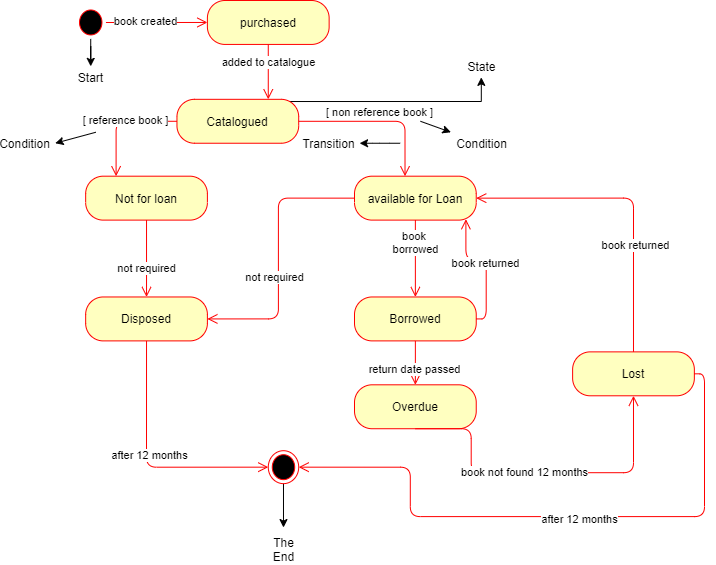

The diagram above was exported from draw.io. Its source (the exported page's mxGraphModel, read from the mxfile embedded in the PNG):
<mxGraphModel dx="1264" dy="601" grid="1" gridSize="10" guides="1" tooltips="1" connect="1" arrows="1" fold="1" page="1" pageScale="1" pageWidth="850" pageHeight="1100" math="0" shadow="0">
  <root>
    <mxCell id="0" />
    <mxCell id="1" parent="0" />
    <mxCell id="kv1_ECH6W7s3IBlmmtsI-55" value="" style="group" parent="1" vertex="1" connectable="0">
      <mxGeometry x="80" y="40" width="700" height="560" as="geometry" />
    </mxCell>
    <mxCell id="kv1_ECH6W7s3IBlmmtsI-38" style="edgeStyle=orthogonalEdgeStyle;rounded=0;orthogonalLoop=1;jettySize=auto;html=1;" parent="kv1_ECH6W7s3IBlmmtsI-55" source="kv1_ECH6W7s3IBlmmtsI-1" edge="1">
      <mxGeometry relative="1" as="geometry">
        <mxPoint x="86.23188405797102" y="65.88235294117646" as="targetPoint" />
      </mxGeometry>
    </mxCell>
    <mxCell id="kv1_ECH6W7s3IBlmmtsI-1" value="" style="ellipse;html=1;shape=startState;fillColor=#000000;strokeColor=#ff0000;" parent="kv1_ECH6W7s3IBlmmtsI-55" vertex="1">
      <mxGeometry x="71.01449275362319" y="5.490196078431372" width="30.434782608695656" height="32.94117647058823" as="geometry" />
    </mxCell>
    <mxCell id="kv1_ECH6W7s3IBlmmtsI-2" value="" style="edgeStyle=orthogonalEdgeStyle;html=1;verticalAlign=bottom;endArrow=open;endSize=8;strokeColor=#ff0000;entryX=0;entryY=0.5;entryDx=0;entryDy=0;" parent="kv1_ECH6W7s3IBlmmtsI-55" source="kv1_ECH6W7s3IBlmmtsI-1" target="kv1_ECH6W7s3IBlmmtsI-3" edge="1">
      <mxGeometry relative="1" as="geometry">
        <mxPoint x="263.768115942029" y="38.4313725490196" as="targetPoint" />
      </mxGeometry>
    </mxCell>
    <mxCell id="kv1_ECH6W7s3IBlmmtsI-40" value="book created" style="edgeLabel;html=1;align=center;verticalAlign=middle;resizable=0;points=[];" parent="kv1_ECH6W7s3IBlmmtsI-2" vertex="1" connectable="0">
      <mxGeometry x="-0.24" y="2" relative="1" as="geometry">
        <mxPoint as="offset" />
      </mxGeometry>
    </mxCell>
    <mxCell id="kv1_ECH6W7s3IBlmmtsI-3" value="purchased" style="rounded=1;whiteSpace=wrap;html=1;arcSize=40;fontColor=#000000;fillColor=#ffffc0;strokeColor=#ff0000;" parent="kv1_ECH6W7s3IBlmmtsI-55" vertex="1">
      <mxGeometry x="202.8985507246377" width="121.73913043478262" height="43.921568627450974" as="geometry" />
    </mxCell>
    <mxCell id="kv1_ECH6W7s3IBlmmtsI-4" value="added to catalogue" style="edgeStyle=orthogonalEdgeStyle;html=1;verticalAlign=bottom;endArrow=open;endSize=8;strokeColor=#ff0000;" parent="kv1_ECH6W7s3IBlmmtsI-55" source="kv1_ECH6W7s3IBlmmtsI-3" target="kv1_ECH6W7s3IBlmmtsI-5" edge="1">
      <mxGeometry relative="1" as="geometry">
        <mxPoint x="233.33333333333334" y="153.7254901960784" as="targetPoint" />
        <Array as="points">
          <mxPoint x="233.33333333333334" y="142.74509803921563" />
        </Array>
      </mxGeometry>
    </mxCell>
    <mxCell id="kv1_ECH6W7s3IBlmmtsI-41" style="edgeStyle=orthogonalEdgeStyle;rounded=0;orthogonalLoop=1;jettySize=auto;html=1;exitX=0.927;exitY=0.05;exitDx=0;exitDy=0;exitPerimeter=0;" parent="kv1_ECH6W7s3IBlmmtsI-55" source="kv1_ECH6W7s3IBlmmtsI-5" edge="1">
      <mxGeometry relative="1" as="geometry">
        <mxPoint x="476.81159420289856" y="76.8627450980392" as="targetPoint" />
      </mxGeometry>
    </mxCell>
    <mxCell id="kv1_ECH6W7s3IBlmmtsI-5" value="Catalogued" style="rounded=1;whiteSpace=wrap;html=1;arcSize=40;fontColor=#000000;fillColor=#ffffc0;strokeColor=#ff0000;" parent="kv1_ECH6W7s3IBlmmtsI-55" vertex="1">
      <mxGeometry x="172.46376811594203" y="98.8235294117647" width="121.73913043478262" height="43.921568627450974" as="geometry" />
    </mxCell>
    <mxCell id="kv1_ECH6W7s3IBlmmtsI-6" value="available for Loan" style="rounded=1;whiteSpace=wrap;html=1;arcSize=40;fontColor=#000000;fillColor=#ffffc0;strokeColor=#ff0000;" parent="kv1_ECH6W7s3IBlmmtsI-55" vertex="1">
      <mxGeometry x="350" y="175.6862745098039" width="121.73913043478262" height="43.921568627450974" as="geometry" />
    </mxCell>
    <mxCell id="kv1_ECH6W7s3IBlmmtsI-12" value="Borrowed" style="rounded=1;whiteSpace=wrap;html=1;arcSize=40;fontColor=#000000;fillColor=#ffffc0;strokeColor=#ff0000;" parent="kv1_ECH6W7s3IBlmmtsI-55" vertex="1">
      <mxGeometry x="350" y="296.4705882352941" width="121.73913043478262" height="43.921568627450974" as="geometry" />
    </mxCell>
    <mxCell id="kv1_ECH6W7s3IBlmmtsI-13" value="book&amp;nbsp;&lt;br&gt;borrowed" style="edgeStyle=orthogonalEdgeStyle;html=1;verticalAlign=bottom;endArrow=open;endSize=8;strokeColor=#ff0000;" parent="kv1_ECH6W7s3IBlmmtsI-55" source="kv1_ECH6W7s3IBlmmtsI-6" target="kv1_ECH6W7s3IBlmmtsI-12" edge="1">
      <mxGeometry relative="1" as="geometry">
        <mxPoint x="466.6666666666667" y="329.4117647058823" as="targetPoint" />
        <mxPoint x="466.6666666666667" y="258.0392156862745" as="sourcePoint" />
      </mxGeometry>
    </mxCell>
    <mxCell id="kv1_ECH6W7s3IBlmmtsI-14" value="Overdue" style="rounded=1;whiteSpace=wrap;html=1;arcSize=40;fontColor=#000000;fillColor=#ffffc0;strokeColor=#ff0000;" parent="kv1_ECH6W7s3IBlmmtsI-55" vertex="1">
      <mxGeometry x="350" y="384.313725490196" width="121.73913043478262" height="43.921568627450974" as="geometry" />
    </mxCell>
    <mxCell id="kv1_ECH6W7s3IBlmmtsI-16" value="" style="edgeStyle=orthogonalEdgeStyle;html=1;align=left;verticalAlign=bottom;endArrow=open;endSize=8;strokeColor=#ff0000;exitX=0.5;exitY=1;exitDx=0;exitDy=0;entryX=0.5;entryY=0;entryDx=0;entryDy=0;" parent="kv1_ECH6W7s3IBlmmtsI-55" source="kv1_ECH6W7s3IBlmmtsI-12" target="kv1_ECH6W7s3IBlmmtsI-14" edge="1">
      <mxGeometry x="-1" relative="1" as="geometry">
        <mxPoint x="415.94202898550725" y="247.0588235294117" as="targetPoint" />
        <mxPoint x="309.4202898550725" y="247.0588235294117" as="sourcePoint" />
        <Array as="points" />
      </mxGeometry>
    </mxCell>
    <mxCell id="kv1_ECH6W7s3IBlmmtsI-34" value="return date passed" style="edgeLabel;html=1;align=center;verticalAlign=middle;resizable=0;points=[];" parent="kv1_ECH6W7s3IBlmmtsI-16" vertex="1" connectable="0">
      <mxGeometry x="0.2533" y="-1" relative="1" as="geometry">
        <mxPoint as="offset" />
      </mxGeometry>
    </mxCell>
    <mxCell id="kv1_ECH6W7s3IBlmmtsI-17" value="Lost" style="rounded=1;whiteSpace=wrap;html=1;arcSize=40;fontColor=#000000;fillColor=#ffffc0;strokeColor=#ff0000;" parent="kv1_ECH6W7s3IBlmmtsI-55" vertex="1">
      <mxGeometry x="568.1159420289855" y="351.3725490196078" width="121.73913043478262" height="43.921568627450974" as="geometry" />
    </mxCell>
    <mxCell id="kv1_ECH6W7s3IBlmmtsI-19" value="" style="edgeStyle=orthogonalEdgeStyle;html=1;verticalAlign=bottom;endArrow=open;endSize=8;strokeColor=#ff0000;exitX=0.5;exitY=1;exitDx=0;exitDy=0;entryX=0.5;entryY=1;entryDx=0;entryDy=0;" parent="kv1_ECH6W7s3IBlmmtsI-55" source="kv1_ECH6W7s3IBlmmtsI-14" target="kv1_ECH6W7s3IBlmmtsI-17" edge="1">
      <mxGeometry relative="1" as="geometry">
        <mxPoint x="669.5652173913044" y="472.1568627450979" as="targetPoint" />
        <mxPoint x="476.81159420289856" y="269.01960784313724" as="sourcePoint" />
        <Array as="points">
          <mxPoint x="466.6666666666667" y="472.1568627450979" />
          <mxPoint x="628.9855072463769" y="472.1568627450979" />
        </Array>
      </mxGeometry>
    </mxCell>
    <mxCell id="kv1_ECH6W7s3IBlmmtsI-35" value="book not found 12 months" style="edgeLabel;html=1;align=center;verticalAlign=middle;resizable=0;points=[];" parent="kv1_ECH6W7s3IBlmmtsI-19" vertex="1" connectable="0">
      <mxGeometry x="-0.0954" y="1" relative="1" as="geometry">
        <mxPoint as="offset" />
      </mxGeometry>
    </mxCell>
    <mxCell id="kv1_ECH6W7s3IBlmmtsI-20" value="Disposed" style="rounded=1;whiteSpace=wrap;html=1;arcSize=40;fontColor=#000000;fillColor=#ffffc0;strokeColor=#ff0000;" parent="kv1_ECH6W7s3IBlmmtsI-55" vertex="1">
      <mxGeometry x="81.15942028985508" y="296.4705882352941" width="121.73913043478262" height="43.921568627450974" as="geometry" />
    </mxCell>
    <mxCell id="kv1_ECH6W7s3IBlmmtsI-21" value="[ non reference book ]" style="edgeStyle=orthogonalEdgeStyle;html=1;verticalAlign=bottom;endArrow=open;endSize=8;strokeColor=#ff0000;entryX=0.415;entryY=0;entryDx=0;entryDy=0;entryPerimeter=0;" parent="kv1_ECH6W7s3IBlmmtsI-55" source="kv1_ECH6W7s3IBlmmtsI-5" target="kv1_ECH6W7s3IBlmmtsI-6" edge="1">
      <mxGeometry relative="1" as="geometry">
        <mxPoint x="233.33333333333334" y="186.66666666666663" as="targetPoint" />
        <mxPoint x="476.81159420289856" y="269.01960784313724" as="sourcePoint" />
        <Array as="points">
          <mxPoint x="400.72463768115944" y="120.78431372549015" />
        </Array>
      </mxGeometry>
    </mxCell>
    <mxCell id="kv1_ECH6W7s3IBlmmtsI-22" value="" style="edgeStyle=orthogonalEdgeStyle;html=1;verticalAlign=bottom;endArrow=open;endSize=8;strokeColor=#ff0000;exitX=0.5;exitY=0;exitDx=0;exitDy=0;entryX=1;entryY=0.5;entryDx=0;entryDy=0;" parent="kv1_ECH6W7s3IBlmmtsI-55" source="kv1_ECH6W7s3IBlmmtsI-17" target="kv1_ECH6W7s3IBlmmtsI-6" edge="1">
      <mxGeometry relative="1" as="geometry">
        <mxPoint x="476.81159420289856" y="318.43137254901956" as="targetPoint" />
        <mxPoint x="476.81159420289856" y="269.01960784313724" as="sourcePoint" />
      </mxGeometry>
    </mxCell>
    <mxCell id="kv1_ECH6W7s3IBlmmtsI-36" value="book returned" style="edgeLabel;html=1;align=center;verticalAlign=middle;resizable=0;points=[];" parent="kv1_ECH6W7s3IBlmmtsI-22" vertex="1" connectable="0">
      <mxGeometry x="-0.3125" y="-2" relative="1" as="geometry">
        <mxPoint as="offset" />
      </mxGeometry>
    </mxCell>
    <mxCell id="kv1_ECH6W7s3IBlmmtsI-11" value="Not for loan" style="rounded=1;whiteSpace=wrap;html=1;arcSize=40;fontColor=#000000;fillColor=#ffffc0;strokeColor=#ff0000;" parent="kv1_ECH6W7s3IBlmmtsI-55" vertex="1">
      <mxGeometry x="81.15942028985508" y="175.6862745098039" width="121.73913043478262" height="43.921568627450974" as="geometry" />
    </mxCell>
    <mxCell id="kv1_ECH6W7s3IBlmmtsI-53" style="edgeStyle=orthogonalEdgeStyle;rounded=0;orthogonalLoop=1;jettySize=auto;html=1;" parent="kv1_ECH6W7s3IBlmmtsI-55" source="kv1_ECH6W7s3IBlmmtsI-24" edge="1">
      <mxGeometry relative="1" as="geometry">
        <mxPoint x="278.9855072463768" y="527.0588235294117" as="targetPoint" />
      </mxGeometry>
    </mxCell>
    <mxCell id="kv1_ECH6W7s3IBlmmtsI-24" value="" style="ellipse;html=1;shape=endState;fillColor=#000000;strokeColor=#ff0000;" parent="kv1_ECH6W7s3IBlmmtsI-55" vertex="1">
      <mxGeometry x="263.768115942029" y="450.1960784313724" width="30.434782608695656" height="32.94117647058823" as="geometry" />
    </mxCell>
    <mxCell id="kv1_ECH6W7s3IBlmmtsI-25" value="" style="edgeStyle=orthogonalEdgeStyle;html=1;align=left;verticalAlign=top;endArrow=open;endSize=8;strokeColor=#ff0000;exitX=0;exitY=0.5;exitDx=0;exitDy=0;entryX=0.25;entryY=0;entryDx=0;entryDy=0;" parent="kv1_ECH6W7s3IBlmmtsI-55" source="kv1_ECH6W7s3IBlmmtsI-5" target="kv1_ECH6W7s3IBlmmtsI-11" edge="1">
      <mxGeometry x="-1" relative="1" as="geometry">
        <mxPoint x="152.17391304347828" y="307.4509803921568" as="targetPoint" />
        <mxPoint x="152.17391304347828" y="230.5882352941176" as="sourcePoint" />
      </mxGeometry>
    </mxCell>
    <mxCell id="kv1_ECH6W7s3IBlmmtsI-26" value="[ reference book ]" style="edgeLabel;html=1;align=center;verticalAlign=middle;resizable=0;points=[];" parent="kv1_ECH6W7s3IBlmmtsI-25" vertex="1" connectable="0">
      <mxGeometry x="-0.1091" y="-1" relative="1" as="geometry">
        <mxPoint as="offset" />
      </mxGeometry>
    </mxCell>
    <mxCell id="kv1_ECH6W7s3IBlmmtsI-27" value="" style="edgeStyle=orthogonalEdgeStyle;html=1;align=left;verticalAlign=top;endArrow=open;endSize=8;strokeColor=#ff0000;exitX=0.5;exitY=1;exitDx=0;exitDy=0;entryX=0;entryY=0.5;entryDx=0;entryDy=0;" parent="kv1_ECH6W7s3IBlmmtsI-55" source="kv1_ECH6W7s3IBlmmtsI-20" target="kv1_ECH6W7s3IBlmmtsI-24" edge="1">
      <mxGeometry x="-1" relative="1" as="geometry">
        <mxPoint x="152.17391304347828" y="307.4509803921568" as="targetPoint" />
        <mxPoint x="152.17391304347828" y="230.5882352941176" as="sourcePoint" />
      </mxGeometry>
    </mxCell>
    <mxCell id="kv1_ECH6W7s3IBlmmtsI-31" value="after 12 months" style="edgeLabel;html=1;align=center;verticalAlign=middle;resizable=0;points=[];" parent="kv1_ECH6W7s3IBlmmtsI-27" vertex="1" connectable="0">
      <mxGeometry x="-0.0843" y="2" relative="1" as="geometry">
        <mxPoint as="offset" />
      </mxGeometry>
    </mxCell>
    <mxCell id="kv1_ECH6W7s3IBlmmtsI-28" value="" style="edgeStyle=orthogonalEdgeStyle;html=1;align=left;verticalAlign=top;endArrow=open;endSize=8;strokeColor=#ff0000;exitX=0;exitY=0.5;exitDx=0;exitDy=0;entryX=1;entryY=0.5;entryDx=0;entryDy=0;" parent="kv1_ECH6W7s3IBlmmtsI-55" source="kv1_ECH6W7s3IBlmmtsI-6" target="kv1_ECH6W7s3IBlmmtsI-20" edge="1">
      <mxGeometry x="-1" relative="1" as="geometry">
        <mxPoint x="263.768115942029" y="329.4117647058823" as="targetPoint" />
        <mxPoint x="152.17391304347828" y="351.3725490196078" as="sourcePoint" />
        <Array as="points">
          <mxPoint x="273.9130434782609" y="197.6470588235294" />
          <mxPoint x="273.9130434782609" y="318.43137254901956" />
        </Array>
      </mxGeometry>
    </mxCell>
    <mxCell id="kv1_ECH6W7s3IBlmmtsI-30" value="not required" style="edgeLabel;html=1;align=center;verticalAlign=middle;resizable=0;points=[];" parent="kv1_ECH6W7s3IBlmmtsI-28" vertex="1" connectable="0">
      <mxGeometry x="0.154" y="-4" relative="1" as="geometry">
        <mxPoint as="offset" />
      </mxGeometry>
    </mxCell>
    <mxCell id="kv1_ECH6W7s3IBlmmtsI-10" value="" style="edgeStyle=orthogonalEdgeStyle;html=1;align=left;verticalAlign=top;endArrow=open;endSize=8;strokeColor=#ff0000;exitX=0.5;exitY=1;exitDx=0;exitDy=0;entryX=0.5;entryY=0;entryDx=0;entryDy=0;" parent="kv1_ECH6W7s3IBlmmtsI-55" source="kv1_ECH6W7s3IBlmmtsI-11" target="kv1_ECH6W7s3IBlmmtsI-20" edge="1">
      <mxGeometry x="-1" relative="1" as="geometry">
        <mxPoint x="142.02898550724638" y="296.4705882352941" as="targetPoint" />
        <mxPoint x="233.33333333333334" y="285.49019607843127" as="sourcePoint" />
      </mxGeometry>
    </mxCell>
    <mxCell id="kv1_ECH6W7s3IBlmmtsI-37" value="not required" style="edgeLabel;html=1;align=center;verticalAlign=middle;resizable=0;points=[];" parent="kv1_ECH6W7s3IBlmmtsI-10" vertex="1" connectable="0">
      <mxGeometry x="0.2433" y="-1" relative="1" as="geometry">
        <mxPoint as="offset" />
      </mxGeometry>
    </mxCell>
    <mxCell id="kv1_ECH6W7s3IBlmmtsI-32" value="" style="edgeStyle=orthogonalEdgeStyle;html=1;verticalAlign=bottom;endArrow=open;endSize=8;strokeColor=#ff0000;exitX=1;exitY=0.5;exitDx=0;exitDy=0;entryX=0.915;entryY=0.98;entryDx=0;entryDy=0;entryPerimeter=0;" parent="kv1_ECH6W7s3IBlmmtsI-55" source="kv1_ECH6W7s3IBlmmtsI-12" target="kv1_ECH6W7s3IBlmmtsI-6" edge="1">
      <mxGeometry relative="1" as="geometry">
        <mxPoint x="421.0144927536232" y="307.4509803921568" as="targetPoint" />
        <mxPoint x="421.0144927536232" y="230.5882352941176" as="sourcePoint" />
      </mxGeometry>
    </mxCell>
    <mxCell id="kv1_ECH6W7s3IBlmmtsI-33" value="book returned" style="edgeLabel;html=1;align=center;verticalAlign=middle;resizable=0;points=[];" parent="kv1_ECH6W7s3IBlmmtsI-32" vertex="1" connectable="0">
      <mxGeometry x="0.0149" y="1" relative="1" as="geometry">
        <mxPoint as="offset" />
      </mxGeometry>
    </mxCell>
    <mxCell id="kv1_ECH6W7s3IBlmmtsI-42" value="Start" style="text;html=1;strokeColor=none;fillColor=none;align=center;verticalAlign=middle;whiteSpace=wrap;rounded=0;" parent="kv1_ECH6W7s3IBlmmtsI-55" vertex="1">
      <mxGeometry x="65.94202898550725" y="65.88235294117646" width="40.57971014492754" height="21.960784313725487" as="geometry" />
    </mxCell>
    <mxCell id="kv1_ECH6W7s3IBlmmtsI-43" value="State" style="text;html=1;strokeColor=none;fillColor=none;align=center;verticalAlign=middle;whiteSpace=wrap;rounded=0;" parent="kv1_ECH6W7s3IBlmmtsI-55" vertex="1">
      <mxGeometry x="456.5217391304348" y="54.90196078431372" width="40.57971014492754" height="21.960784313725487" as="geometry" />
    </mxCell>
    <mxCell id="kv1_ECH6W7s3IBlmmtsI-44" value="" style="endArrow=classic;html=1;" parent="kv1_ECH6W7s3IBlmmtsI-55" edge="1">
      <mxGeometry width="50" height="50" relative="1" as="geometry">
        <mxPoint x="91.30434782608697" y="131.76470588235293" as="sourcePoint" />
        <mxPoint x="50.72463768115942" y="142.74509803921563" as="targetPoint" />
      </mxGeometry>
    </mxCell>
    <mxCell id="kv1_ECH6W7s3IBlmmtsI-45" value="Condition" style="text;html=1;strokeColor=none;fillColor=none;align=center;verticalAlign=middle;whiteSpace=wrap;rounded=0;" parent="kv1_ECH6W7s3IBlmmtsI-55" vertex="1">
      <mxGeometry y="131.76470588235293" width="40.57971014492754" height="21.960784313725487" as="geometry" />
    </mxCell>
    <mxCell id="kv1_ECH6W7s3IBlmmtsI-46" value="" style="endArrow=classic;html=1;" parent="kv1_ECH6W7s3IBlmmtsI-55" edge="1">
      <mxGeometry width="50" height="50" relative="1" as="geometry">
        <mxPoint x="415.94202898550725" y="120.78431372549015" as="sourcePoint" />
        <mxPoint x="446.37681159420293" y="131.76470588235293" as="targetPoint" />
      </mxGeometry>
    </mxCell>
    <mxCell id="kv1_ECH6W7s3IBlmmtsI-47" value="Condition" style="text;html=1;strokeColor=none;fillColor=none;align=center;verticalAlign=middle;whiteSpace=wrap;rounded=0;" parent="kv1_ECH6W7s3IBlmmtsI-55" vertex="1">
      <mxGeometry x="456.5217391304348" y="131.76470588235293" width="40.57971014492754" height="21.960784313725487" as="geometry" />
    </mxCell>
    <mxCell id="kv1_ECH6W7s3IBlmmtsI-48" value="" style="endArrow=classic;html=1;" parent="kv1_ECH6W7s3IBlmmtsI-55" edge="1">
      <mxGeometry width="50" height="50" relative="1" as="geometry">
        <mxPoint x="395.6521739130435" y="142.74509803921563" as="sourcePoint" />
        <mxPoint x="355.07246376811594" y="142.74509803921563" as="targetPoint" />
        <Array as="points">
          <mxPoint x="375.36231884057975" y="142.74509803921563" />
        </Array>
      </mxGeometry>
    </mxCell>
    <mxCell id="kv1_ECH6W7s3IBlmmtsI-49" value="Transition" style="text;html=1;strokeColor=none;fillColor=none;align=center;verticalAlign=middle;whiteSpace=wrap;rounded=0;" parent="kv1_ECH6W7s3IBlmmtsI-55" vertex="1">
      <mxGeometry x="304.34782608695656" y="131.76470588235293" width="40.57971014492754" height="21.960784313725487" as="geometry" />
    </mxCell>
    <mxCell id="kv1_ECH6W7s3IBlmmtsI-50" value="" style="edgeStyle=orthogonalEdgeStyle;html=1;align=left;verticalAlign=top;endArrow=open;endSize=8;strokeColor=#ff0000;exitX=1;exitY=0.5;exitDx=0;exitDy=0;entryX=1;entryY=0.5;entryDx=0;entryDy=0;" parent="kv1_ECH6W7s3IBlmmtsI-55" source="kv1_ECH6W7s3IBlmmtsI-17" target="kv1_ECH6W7s3IBlmmtsI-24" edge="1">
      <mxGeometry x="-1" relative="1" as="geometry">
        <mxPoint x="273.9130434782609" y="477.6470588235294" as="targetPoint" />
        <mxPoint x="152.17391304347828" y="351.3725490196078" as="sourcePoint" />
        <Array as="points">
          <mxPoint x="700" y="373.33333333333326" />
          <mxPoint x="700" y="516.078431372549" />
          <mxPoint x="405.7971014492754" y="516.078431372549" />
          <mxPoint x="405.7971014492754" y="466.6666666666665" />
        </Array>
      </mxGeometry>
    </mxCell>
    <mxCell id="kv1_ECH6W7s3IBlmmtsI-51" value="after 12 months" style="edgeLabel;html=1;align=center;verticalAlign=middle;resizable=0;points=[];" parent="kv1_ECH6W7s3IBlmmtsI-50" vertex="1" connectable="0">
      <mxGeometry x="-0.0843" y="2" relative="1" as="geometry">
        <mxPoint as="offset" />
      </mxGeometry>
    </mxCell>
    <mxCell id="kv1_ECH6W7s3IBlmmtsI-54" value="The End" style="text;html=1;strokeColor=none;fillColor=none;align=center;verticalAlign=middle;whiteSpace=wrap;rounded=0;" parent="kv1_ECH6W7s3IBlmmtsI-55" vertex="1">
      <mxGeometry x="258.69565217391306" y="538.0392156862745" width="40.57971014492754" height="21.960784313725487" as="geometry" />
    </mxCell>
  </root>
</mxGraphModel>